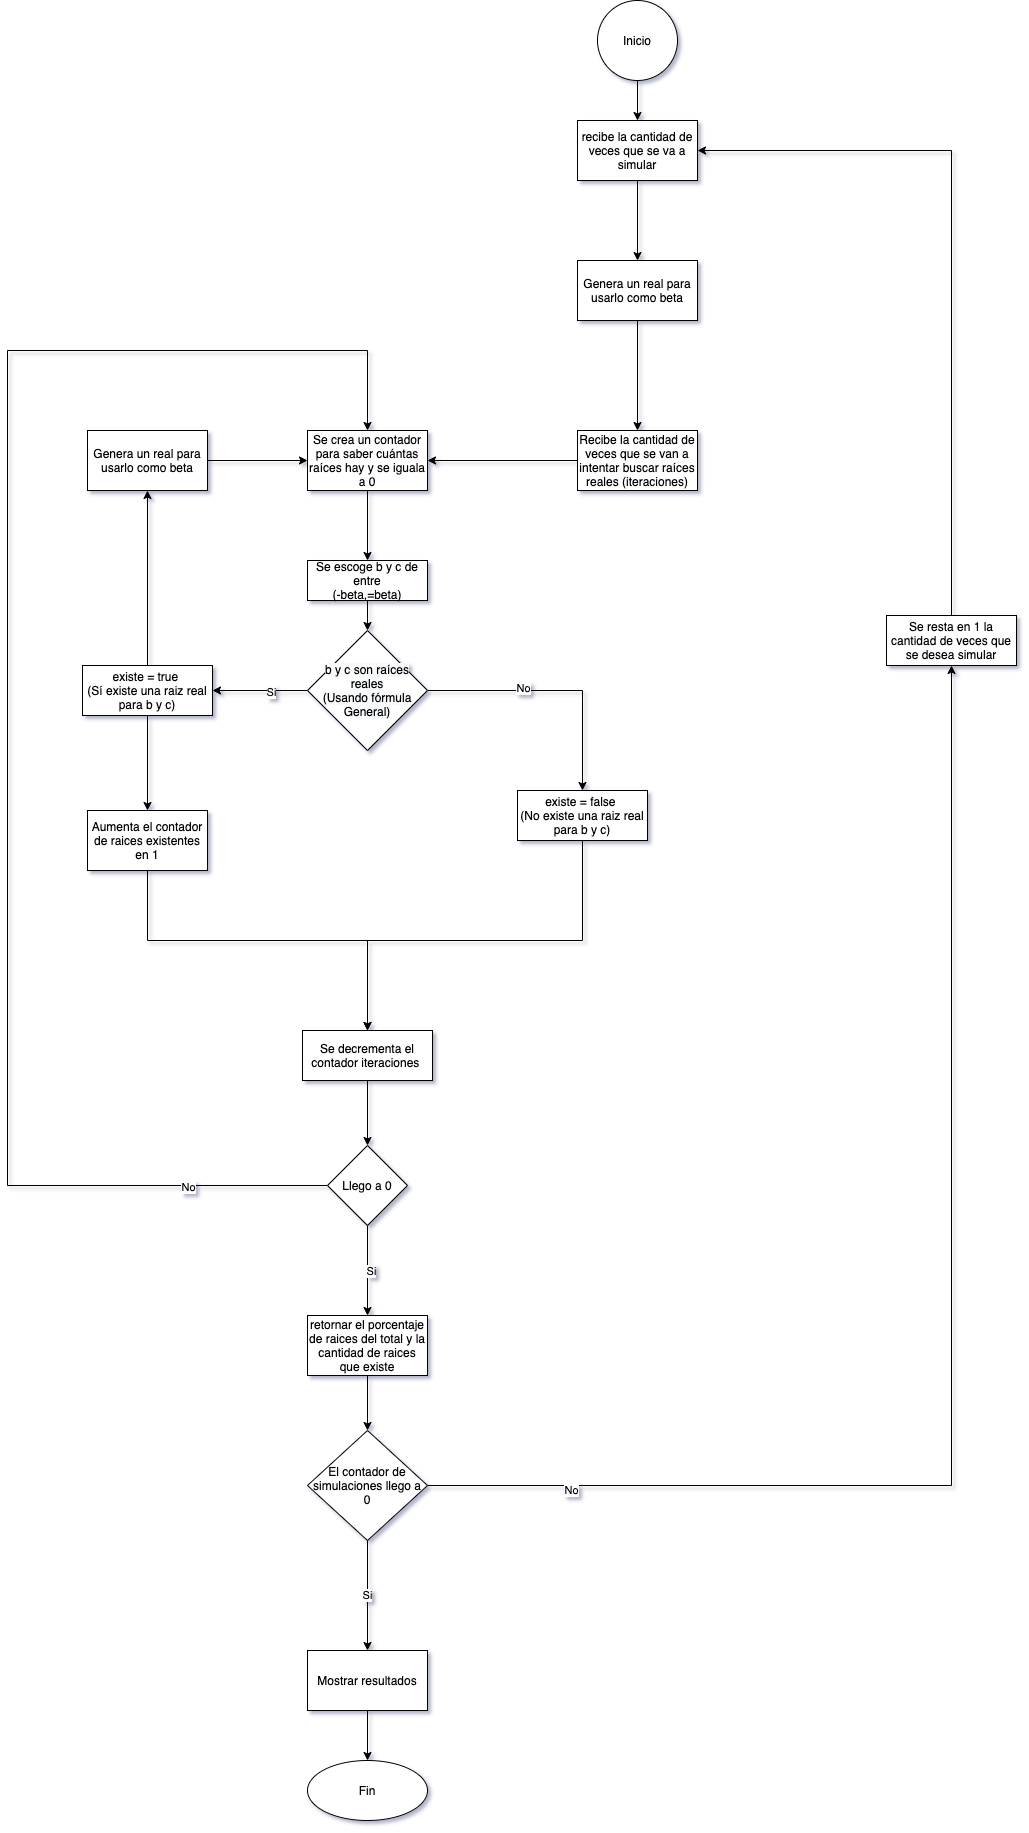

The diagram above was exported from draw.io. Its source (the exported page's mxGraphModel, read from the mxfile embedded in the PNG):
<mxGraphModel dx="4392" dy="2817" grid="1" gridSize="10" guides="1" tooltips="1" connect="1" arrows="1" fold="1" page="1" pageScale="1" pageWidth="827" pageHeight="1169" math="0" shadow="0">
  <root>
    <mxCell id="0" />
    <mxCell id="1" parent="0" />
    <mxCell id="D0gEuNj5qh1y8dmXGLRw-64" style="edgeStyle=orthogonalEdgeStyle;rounded=0;orthogonalLoop=1;jettySize=auto;html=1;exitX=0.5;exitY=1;exitDx=0;exitDy=0;" edge="1" parent="1" source="D0gEuNj5qh1y8dmXGLRw-1" target="D0gEuNj5qh1y8dmXGLRw-32">
      <mxGeometry relative="1" as="geometry" />
    </mxCell>
    <mxCell id="D0gEuNj5qh1y8dmXGLRw-1" value="Inicio&lt;br&gt;" style="ellipse;whiteSpace=wrap;html=1;aspect=fixed;" vertex="1" parent="1">
      <mxGeometry x="60" y="-50" width="80" height="80" as="geometry" />
    </mxCell>
    <mxCell id="D0gEuNj5qh1y8dmXGLRw-10" style="edgeStyle=orthogonalEdgeStyle;rounded=0;orthogonalLoop=1;jettySize=auto;html=1;exitX=0.5;exitY=1;exitDx=0;exitDy=0;" edge="1" parent="1" source="D0gEuNj5qh1y8dmXGLRw-4" target="D0gEuNj5qh1y8dmXGLRw-6">
      <mxGeometry relative="1" as="geometry" />
    </mxCell>
    <mxCell id="D0gEuNj5qh1y8dmXGLRw-4" value="Se escoge b y c de entre&lt;br&gt;(-beta,=beta)" style="rounded=0;whiteSpace=wrap;html=1;" vertex="1" parent="1">
      <mxGeometry x="-230" y="510" width="120" height="40" as="geometry" />
    </mxCell>
    <mxCell id="D0gEuNj5qh1y8dmXGLRw-11" style="edgeStyle=orthogonalEdgeStyle;rounded=0;orthogonalLoop=1;jettySize=auto;html=1;exitX=0;exitY=0.5;exitDx=0;exitDy=0;" edge="1" parent="1" source="D0gEuNj5qh1y8dmXGLRw-6" target="D0gEuNj5qh1y8dmXGLRw-7">
      <mxGeometry relative="1" as="geometry" />
    </mxCell>
    <mxCell id="D0gEuNj5qh1y8dmXGLRw-12" value="Si" style="edgeLabel;html=1;align=center;verticalAlign=middle;resizable=0;points=[];" vertex="1" connectable="0" parent="D0gEuNj5qh1y8dmXGLRw-11">
      <mxGeometry x="-0.2328" y="1" relative="1" as="geometry">
        <mxPoint as="offset" />
      </mxGeometry>
    </mxCell>
    <mxCell id="D0gEuNj5qh1y8dmXGLRw-23" style="edgeStyle=orthogonalEdgeStyle;rounded=0;orthogonalLoop=1;jettySize=auto;html=1;exitX=1;exitY=0.5;exitDx=0;exitDy=0;" edge="1" parent="1" source="D0gEuNj5qh1y8dmXGLRw-6" target="D0gEuNj5qh1y8dmXGLRw-22">
      <mxGeometry relative="1" as="geometry" />
    </mxCell>
    <mxCell id="D0gEuNj5qh1y8dmXGLRw-31" value="No" style="edgeLabel;html=1;align=center;verticalAlign=middle;resizable=0;points=[];" vertex="1" connectable="0" parent="D0gEuNj5qh1y8dmXGLRw-23">
      <mxGeometry x="-0.261" y="3" relative="1" as="geometry">
        <mxPoint as="offset" />
      </mxGeometry>
    </mxCell>
    <mxCell id="D0gEuNj5qh1y8dmXGLRw-6" value="&lt;span style=&quot;color: rgb(0 , 0 , 0) ; font-family: &amp;#34;helvetica&amp;#34; ; font-size: 12px ; font-style: normal ; font-weight: 400 ; letter-spacing: normal ; text-align: center ; text-indent: 0px ; text-transform: none ; word-spacing: 0px ; background-color: rgb(248 , 249 , 250) ; display: inline ; float: none&quot;&gt;b y c son raíces reales&lt;br&gt;(Usando fórmula General)&lt;br&gt;&lt;/span&gt;" style="rhombus;whiteSpace=wrap;html=1;" vertex="1" parent="1">
      <mxGeometry x="-230" y="580" width="120" height="120" as="geometry" />
    </mxCell>
    <mxCell id="D0gEuNj5qh1y8dmXGLRw-52" value="" style="edgeStyle=orthogonalEdgeStyle;rounded=0;orthogonalLoop=1;jettySize=auto;html=1;" edge="1" parent="1" source="D0gEuNj5qh1y8dmXGLRw-7" target="D0gEuNj5qh1y8dmXGLRw-51">
      <mxGeometry relative="1" as="geometry" />
    </mxCell>
    <mxCell id="D0gEuNj5qh1y8dmXGLRw-54" style="edgeStyle=orthogonalEdgeStyle;rounded=0;orthogonalLoop=1;jettySize=auto;html=1;exitX=0.5;exitY=0;exitDx=0;exitDy=0;" edge="1" parent="1" source="D0gEuNj5qh1y8dmXGLRw-7" target="D0gEuNj5qh1y8dmXGLRw-53">
      <mxGeometry relative="1" as="geometry" />
    </mxCell>
    <mxCell id="D0gEuNj5qh1y8dmXGLRw-7" value="existe = true&amp;nbsp;&lt;br&gt;(Sí&amp;nbsp;existe una raiz real para b y c)" style="rounded=0;whiteSpace=wrap;html=1;" vertex="1" parent="1">
      <mxGeometry x="-455" y="615" width="130" height="50" as="geometry" />
    </mxCell>
    <mxCell id="D0gEuNj5qh1y8dmXGLRw-29" style="edgeStyle=orthogonalEdgeStyle;rounded=0;orthogonalLoop=1;jettySize=auto;html=1;exitX=0.5;exitY=1;exitDx=0;exitDy=0;entryX=0.5;entryY=0;entryDx=0;entryDy=0;" edge="1" parent="1" source="D0gEuNj5qh1y8dmXGLRw-22" target="D0gEuNj5qh1y8dmXGLRw-43">
      <mxGeometry relative="1" as="geometry">
        <mxPoint x="-180" y="1010" as="targetPoint" />
        <Array as="points">
          <mxPoint x="45" y="890" />
          <mxPoint x="-170" y="890" />
        </Array>
      </mxGeometry>
    </mxCell>
    <mxCell id="D0gEuNj5qh1y8dmXGLRw-22" value="existe = false&amp;nbsp;&lt;br&gt;(No existe una raiz real para b y c)" style="rounded=0;whiteSpace=wrap;html=1;" vertex="1" parent="1">
      <mxGeometry x="-20" y="740" width="130" height="50" as="geometry" />
    </mxCell>
    <mxCell id="D0gEuNj5qh1y8dmXGLRw-34" value="" style="edgeStyle=orthogonalEdgeStyle;rounded=0;orthogonalLoop=1;jettySize=auto;html=1;" edge="1" parent="1" source="D0gEuNj5qh1y8dmXGLRw-32" target="D0gEuNj5qh1y8dmXGLRw-33">
      <mxGeometry relative="1" as="geometry" />
    </mxCell>
    <mxCell id="D0gEuNj5qh1y8dmXGLRw-32" value="recibe la cantidad de veces que se va a simular" style="rounded=0;whiteSpace=wrap;html=1;" vertex="1" parent="1">
      <mxGeometry x="40" y="70" width="120" height="60" as="geometry" />
    </mxCell>
    <mxCell id="D0gEuNj5qh1y8dmXGLRw-38" value="" style="edgeStyle=orthogonalEdgeStyle;rounded=0;orthogonalLoop=1;jettySize=auto;html=1;" edge="1" parent="1" source="D0gEuNj5qh1y8dmXGLRw-33" target="D0gEuNj5qh1y8dmXGLRw-37">
      <mxGeometry relative="1" as="geometry" />
    </mxCell>
    <mxCell id="D0gEuNj5qh1y8dmXGLRw-33" value="Genera un real para usarlo como beta" style="whiteSpace=wrap;html=1;rounded=0;" vertex="1" parent="1">
      <mxGeometry x="40" y="210" width="120" height="60" as="geometry" />
    </mxCell>
    <mxCell id="D0gEuNj5qh1y8dmXGLRw-41" value="" style="edgeStyle=orthogonalEdgeStyle;rounded=0;orthogonalLoop=1;jettySize=auto;html=1;" edge="1" parent="1" source="D0gEuNj5qh1y8dmXGLRw-37" target="D0gEuNj5qh1y8dmXGLRw-40">
      <mxGeometry relative="1" as="geometry" />
    </mxCell>
    <mxCell id="D0gEuNj5qh1y8dmXGLRw-37" value="Recibe la cantidad de veces que se van a intentar buscar raíces reales (iteraciones)" style="whiteSpace=wrap;html=1;rounded=0;" vertex="1" parent="1">
      <mxGeometry x="40" y="380" width="120" height="60" as="geometry" />
    </mxCell>
    <mxCell id="D0gEuNj5qh1y8dmXGLRw-66" style="edgeStyle=orthogonalEdgeStyle;rounded=0;orthogonalLoop=1;jettySize=auto;html=1;exitX=0.5;exitY=1;exitDx=0;exitDy=0;" edge="1" parent="1" source="D0gEuNj5qh1y8dmXGLRw-40" target="D0gEuNj5qh1y8dmXGLRw-4">
      <mxGeometry relative="1" as="geometry" />
    </mxCell>
    <mxCell id="D0gEuNj5qh1y8dmXGLRw-40" value="Se crea un contador para saber cuántas raíces hay y se iguala a 0" style="whiteSpace=wrap;html=1;rounded=0;" vertex="1" parent="1">
      <mxGeometry x="-230" y="380" width="120" height="60" as="geometry" />
    </mxCell>
    <mxCell id="D0gEuNj5qh1y8dmXGLRw-44" style="edgeStyle=orthogonalEdgeStyle;rounded=0;orthogonalLoop=1;jettySize=auto;html=1;exitX=0;exitY=0.5;exitDx=0;exitDy=0;entryX=0.5;entryY=0;entryDx=0;entryDy=0;" edge="1" parent="1" source="D0gEuNj5qh1y8dmXGLRw-45" target="D0gEuNj5qh1y8dmXGLRw-40">
      <mxGeometry relative="1" as="geometry">
        <Array as="points">
          <mxPoint x="-530" y="1135" />
          <mxPoint x="-530" y="300" />
          <mxPoint x="-170" y="300" />
        </Array>
      </mxGeometry>
    </mxCell>
    <mxCell id="D0gEuNj5qh1y8dmXGLRw-47" value="No" style="edgeLabel;html=1;align=center;verticalAlign=middle;resizable=0;points=[];" vertex="1" connectable="0" parent="D0gEuNj5qh1y8dmXGLRw-44">
      <mxGeometry x="-0.8245" y="1" relative="1" as="geometry">
        <mxPoint as="offset" />
      </mxGeometry>
    </mxCell>
    <mxCell id="D0gEuNj5qh1y8dmXGLRw-46" value="" style="edgeStyle=orthogonalEdgeStyle;rounded=0;orthogonalLoop=1;jettySize=auto;html=1;" edge="1" parent="1" source="D0gEuNj5qh1y8dmXGLRw-43" target="D0gEuNj5qh1y8dmXGLRw-45">
      <mxGeometry relative="1" as="geometry" />
    </mxCell>
    <mxCell id="D0gEuNj5qh1y8dmXGLRw-43" value="Se decrementa el contador iteraciones&amp;nbsp;" style="rounded=0;whiteSpace=wrap;html=1;" vertex="1" parent="1">
      <mxGeometry x="-235" y="980" width="130" height="50" as="geometry" />
    </mxCell>
    <mxCell id="D0gEuNj5qh1y8dmXGLRw-49" value="" style="edgeStyle=orthogonalEdgeStyle;rounded=0;orthogonalLoop=1;jettySize=auto;html=1;" edge="1" parent="1" source="D0gEuNj5qh1y8dmXGLRw-45" target="D0gEuNj5qh1y8dmXGLRw-48">
      <mxGeometry relative="1" as="geometry" />
    </mxCell>
    <mxCell id="D0gEuNj5qh1y8dmXGLRw-50" value="Si" style="edgeLabel;html=1;align=center;verticalAlign=middle;resizable=0;points=[];" vertex="1" connectable="0" parent="D0gEuNj5qh1y8dmXGLRw-49">
      <mxGeometry x="0.0157" y="3" relative="1" as="geometry">
        <mxPoint as="offset" />
      </mxGeometry>
    </mxCell>
    <mxCell id="D0gEuNj5qh1y8dmXGLRw-45" value="Llego a 0" style="rhombus;whiteSpace=wrap;html=1;rounded=0;" vertex="1" parent="1">
      <mxGeometry x="-210" y="1095" width="80" height="80" as="geometry" />
    </mxCell>
    <mxCell id="D0gEuNj5qh1y8dmXGLRw-61" style="edgeStyle=orthogonalEdgeStyle;rounded=0;orthogonalLoop=1;jettySize=auto;html=1;exitX=1;exitY=0.5;exitDx=0;exitDy=0;entryX=0.5;entryY=1;entryDx=0;entryDy=0;" edge="1" parent="1" source="D0gEuNj5qh1y8dmXGLRw-67" target="D0gEuNj5qh1y8dmXGLRw-62">
      <mxGeometry relative="1" as="geometry">
        <mxPoint x="410" y="727.1428571428571" as="targetPoint" />
      </mxGeometry>
    </mxCell>
    <mxCell id="D0gEuNj5qh1y8dmXGLRw-69" value="No" style="edgeLabel;html=1;align=center;verticalAlign=middle;resizable=0;points=[];" vertex="1" connectable="0" parent="D0gEuNj5qh1y8dmXGLRw-61">
      <mxGeometry x="-0.7891" y="-4" relative="1" as="geometry">
        <mxPoint as="offset" />
      </mxGeometry>
    </mxCell>
    <mxCell id="D0gEuNj5qh1y8dmXGLRw-68" value="" style="edgeStyle=orthogonalEdgeStyle;rounded=0;orthogonalLoop=1;jettySize=auto;html=1;" edge="1" parent="1" source="D0gEuNj5qh1y8dmXGLRw-48" target="D0gEuNj5qh1y8dmXGLRw-67">
      <mxGeometry relative="1" as="geometry" />
    </mxCell>
    <mxCell id="D0gEuNj5qh1y8dmXGLRw-48" value="retornar el porcentaje de raices del total y la cantidad de raices que existe" style="whiteSpace=wrap;html=1;rounded=0;" vertex="1" parent="1">
      <mxGeometry x="-230" y="1265" width="120" height="60" as="geometry" />
    </mxCell>
    <mxCell id="D0gEuNj5qh1y8dmXGLRw-56" style="edgeStyle=orthogonalEdgeStyle;rounded=0;orthogonalLoop=1;jettySize=auto;html=1;exitX=0.5;exitY=1;exitDx=0;exitDy=0;" edge="1" parent="1" source="D0gEuNj5qh1y8dmXGLRw-51" target="D0gEuNj5qh1y8dmXGLRw-43">
      <mxGeometry relative="1" as="geometry">
        <Array as="points">
          <mxPoint x="-390" y="890" />
          <mxPoint x="-170" y="890" />
        </Array>
      </mxGeometry>
    </mxCell>
    <mxCell id="D0gEuNj5qh1y8dmXGLRw-51" value="Aumenta el contador de raices existentes en 1" style="whiteSpace=wrap;html=1;rounded=0;" vertex="1" parent="1">
      <mxGeometry x="-450" y="760" width="120" height="60" as="geometry" />
    </mxCell>
    <mxCell id="D0gEuNj5qh1y8dmXGLRw-55" style="edgeStyle=orthogonalEdgeStyle;rounded=0;orthogonalLoop=1;jettySize=auto;html=1;exitX=1;exitY=0.5;exitDx=0;exitDy=0;" edge="1" parent="1" source="D0gEuNj5qh1y8dmXGLRw-53" target="D0gEuNj5qh1y8dmXGLRw-40">
      <mxGeometry relative="1" as="geometry" />
    </mxCell>
    <mxCell id="D0gEuNj5qh1y8dmXGLRw-53" value="Genera un real para usarlo como beta" style="whiteSpace=wrap;html=1;rounded=0;" vertex="1" parent="1">
      <mxGeometry x="-450" y="380" width="120" height="60" as="geometry" />
    </mxCell>
    <mxCell id="D0gEuNj5qh1y8dmXGLRw-60" value="" style="edgeStyle=orthogonalEdgeStyle;rounded=0;orthogonalLoop=1;jettySize=auto;html=1;" edge="1" parent="1" source="D0gEuNj5qh1y8dmXGLRw-57" target="D0gEuNj5qh1y8dmXGLRw-59">
      <mxGeometry relative="1" as="geometry" />
    </mxCell>
    <mxCell id="D0gEuNj5qh1y8dmXGLRw-57" value="Mostrar resultados" style="whiteSpace=wrap;html=1;rounded=0;" vertex="1" parent="1">
      <mxGeometry x="-230" y="1600" width="120" height="60" as="geometry" />
    </mxCell>
    <mxCell id="D0gEuNj5qh1y8dmXGLRw-59" value="Fin" style="ellipse;whiteSpace=wrap;html=1;rounded=0;" vertex="1" parent="1">
      <mxGeometry x="-230" y="1710" width="120" height="60" as="geometry" />
    </mxCell>
    <mxCell id="D0gEuNj5qh1y8dmXGLRw-63" style="edgeStyle=orthogonalEdgeStyle;rounded=0;orthogonalLoop=1;jettySize=auto;html=1;exitX=0.5;exitY=0;exitDx=0;exitDy=0;entryX=1;entryY=0.5;entryDx=0;entryDy=0;" edge="1" parent="1" source="D0gEuNj5qh1y8dmXGLRw-62" target="D0gEuNj5qh1y8dmXGLRw-32">
      <mxGeometry relative="1" as="geometry" />
    </mxCell>
    <mxCell id="D0gEuNj5qh1y8dmXGLRw-62" value="Se resta en 1 la cantidad de veces que se desea simular" style="rounded=0;whiteSpace=wrap;html=1;" vertex="1" parent="1">
      <mxGeometry x="349" y="565" width="130" height="50" as="geometry" />
    </mxCell>
    <mxCell id="D0gEuNj5qh1y8dmXGLRw-70" value="Si" style="edgeStyle=orthogonalEdgeStyle;rounded=0;orthogonalLoop=1;jettySize=auto;html=1;" edge="1" parent="1" source="D0gEuNj5qh1y8dmXGLRw-67" target="D0gEuNj5qh1y8dmXGLRw-57">
      <mxGeometry relative="1" as="geometry" />
    </mxCell>
    <mxCell id="D0gEuNj5qh1y8dmXGLRw-67" value="El contador de simulaciones llego a 0" style="rhombus;whiteSpace=wrap;html=1;rounded=0;" vertex="1" parent="1">
      <mxGeometry x="-230" y="1380" width="120" height="110" as="geometry" />
    </mxCell>
  </root>
</mxGraphModel>